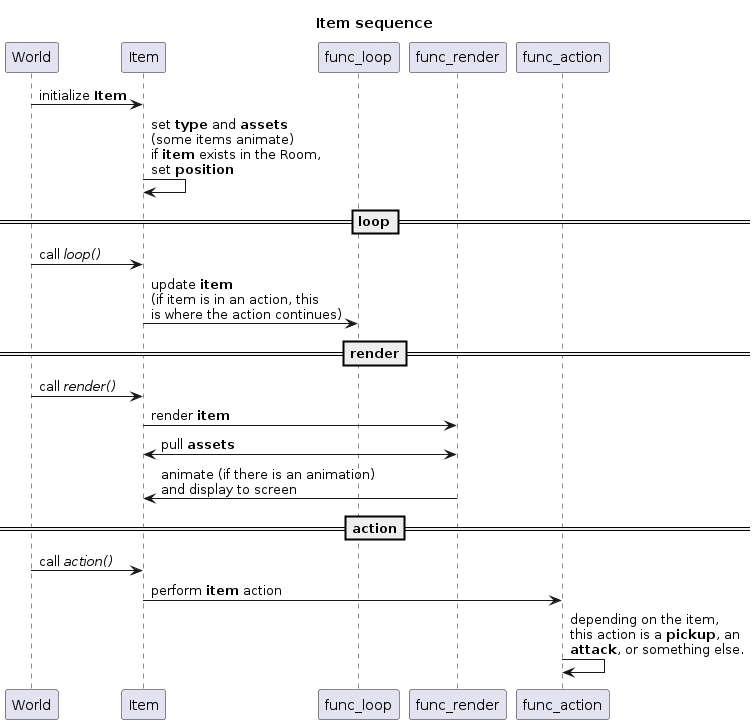

The diagram above was rendered by PlantUML. Its source (embedded in the PNG):
@startuml Item sequence diagram

Title Item sequence

World -> Item: initialize **Item**
Item -> Item: set **type** and **assets**\n(some items animate)\nif **item** exists in the Room,\nset **position**
==loop==
World -> Item: call //loop()//
Item -> func_loop: update **item**\n(if item is in an action, this\nis where the action continues)
==render==
World -> Item: call //render()//
Item -> func_render: render **item**
func_render <-> Item: pull **assets**
func_render -> Item: animate (if there is an animation)\nand display to screen
==action==
World -> Item: call //action()//
Item -> func_action: perform **item** action
func_action -> func_action: depending on the item,\nthis action is a **pickup**, an\n**attack**, or something else.

@enduml